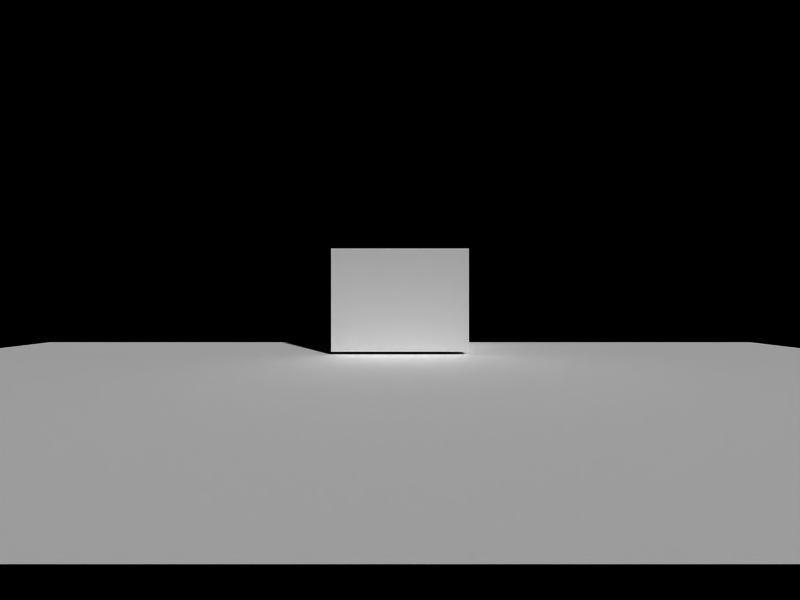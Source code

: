 # Source: HSF2009.blend  (saved by Blender 2.49.2; exported with 4.5.12 LTS)
import bpy
from mathutils import Matrix  # noqa: F401  (used for matrix-valued properties, if any)

bpy.ops.wm.read_factory_settings(use_empty=True)
scene = bpy.context.scene
scene.name = 'Presentation'

# ---- collections
col_collection_1 = bpy.data.collections.new('Collection 1'); scene.collection.children.link(col_collection_1)
col_collection_2 = bpy.data.collections.new('Collection 2'); scene.collection.children.link(col_collection_2)

# ---- materials (node trees are filled in below, after node groups)
mat_pict_0001 = bpy.data.materials.new('Pict_0001')
mat_pict_0001.alpha_threshold = 0.0
mat_pict_0001.roughness = 0.5
mat_pict_0001.line_color = (0.0, 0.0, 0.0, 1.0)
mat_floor_shade = bpy.data.materials.new('Floor-Shade')
mat_floor_shade.alpha_threshold = 0.0
mat_floor_shade.preview_render_type = 'CUBE'
mat_floor_shade.diffuse_color = (1.0, 1.0, 1.0, 1.0)
mat_floor_shade.roughness = 0.5
mat_floor_shade.line_color = (0.0, 0.0, 0.0, 1.0)

# ---- material node trees

# ---- world
world_world = bpy.data.worlds.new('World'); scene.world = world_world
world_world.color = (0.0, 0.0, 0.0)
world_world.use_sun_shadow = False
world_world.sun_shadow_jitter_overblur = 0.0
world_world.cycles.sampling_method = 'MANUAL'
world_world.cycles.sample_map_resolution = 256

# ---- cameras
cam_camera = bpy.data.cameras.new('Camera')
cam_camera.passepartout_alpha = 0.0
cam_camera.clip_end = 150.0
cam_camera.lens = 16.0
cam_camera.display_size = 2.0
cam_camera.show_safe_areas = True
cam_camera.lens_unit = 'FOV'
cam_camera.dof.focus_distance = 0.0
cam_camera.dof.aperture_fstop = 128.0

# ---- meshes
me_page_31 = bpy.data.meshes.new('Page_31')
me_page_31.from_pydata([(14.0, 0.0, 10.5), (14.0, 0.0, -10.5), (-14.0, 0.0, -10.5), (-14.0, 0.0, 10.5)], [], [(1, 0, 3, 2)])
_uv = me_page_31.uv_layers.new(name='UVTex')
_uv.uv.foreach_set('vector', [1.0, 0.0, 1.0, 1.0, 0.0, 1.0, 0.0, 0.0])
me_page_31.materials.append(mat_pict_0001)
me_page_31.use_remesh_preserve_volume = False
me_page_31.use_remesh_preserve_attributes = False
me_page_31.use_mirror_vertex_groups = False
me_page_31.update()
me_page_30 = bpy.data.meshes.new('Page_30')
me_page_30.from_pydata([(14.0, 0.0, 10.5), (14.0, 0.0, -10.5), (-14.0, 0.0, -10.5), (-14.0, 0.0, 10.5)], [], [(1, 0, 3, 2)])
_uv = me_page_30.uv_layers.new(name='UVTex')
_uv.uv.foreach_set('vector', [1.0, 0.0, 1.0, 1.0, 0.0, 1.0, 0.0, 0.0])
me_page_30.materials.append(mat_pict_0001)
me_page_30.use_remesh_preserve_volume = False
me_page_30.use_remesh_preserve_attributes = False
me_page_30.use_mirror_vertex_groups = False
me_page_30.update()
me_page_29 = bpy.data.meshes.new('Page_29')
me_page_29.from_pydata([(14.0, 0.0, 10.5), (14.0, 0.0, -10.5), (-14.0, 0.0, -10.5), (-14.0, 0.0, 10.5)], [], [(1, 0, 3, 2)])
_uv = me_page_29.uv_layers.new(name='UVTex')
_uv.uv.foreach_set('vector', [1.0, 0.0, 1.0, 1.0, 0.0, 1.0, 0.0, 0.0])
me_page_29.materials.append(mat_pict_0001)
me_page_29.use_remesh_preserve_volume = False
me_page_29.use_remesh_preserve_attributes = False
me_page_29.use_mirror_vertex_groups = False
me_page_29.update()
me_page_28 = bpy.data.meshes.new('Page_28')
me_page_28.from_pydata([(14.0, 0.0, 10.5), (14.0, 0.0, -10.5), (-14.0, 0.0, -10.5), (-14.0, 0.0, 10.5)], [], [(1, 0, 3, 2)])
_uv = me_page_28.uv_layers.new(name='UVTex')
_uv.uv.foreach_set('vector', [1.0, 0.0, 1.0, 1.0, 0.0, 1.0, 0.0, 0.0])
me_page_28.materials.append(mat_pict_0001)
me_page_28.use_remesh_preserve_volume = False
me_page_28.use_remesh_preserve_attributes = False
me_page_28.use_mirror_vertex_groups = False
me_page_28.update()
me_page_27 = bpy.data.meshes.new('Page_27')
me_page_27.from_pydata([(14.0, 0.0, 10.5), (14.0, 0.0, -10.5), (-14.0, 0.0, -10.5), (-14.0, 0.0, 10.5)], [], [(1, 0, 3, 2)])
_uv = me_page_27.uv_layers.new(name='UVTex')
_uv.uv.foreach_set('vector', [1.0, 0.0, 1.0, 1.0, 0.0, 1.0, 0.0, 0.0])
me_page_27.materials.append(mat_pict_0001)
me_page_27.use_remesh_preserve_volume = False
me_page_27.use_remesh_preserve_attributes = False
me_page_27.use_mirror_vertex_groups = False
me_page_27.update()
me_page_26 = bpy.data.meshes.new('Page_26')
me_page_26.from_pydata([(14.0, 0.0, 10.5), (14.0, 0.0, -10.5), (-14.0, 0.0, -10.5), (-14.0, 0.0, 10.5)], [], [(1, 0, 3, 2)])
_uv = me_page_26.uv_layers.new(name='UVTex')
_uv.uv.foreach_set('vector', [1.0, 0.0, 1.0, 1.0, 0.0, 1.0, 0.0, 0.0])
me_page_26.materials.append(mat_pict_0001)
me_page_26.use_remesh_preserve_volume = False
me_page_26.use_remesh_preserve_attributes = False
me_page_26.use_mirror_vertex_groups = False
me_page_26.update()
me_page_25 = bpy.data.meshes.new('Page_25')
me_page_25.from_pydata([(14.0, 0.0, 10.5), (14.0, 0.0, -10.5), (-14.0, 0.0, -10.5), (-14.0, 0.0, 10.5)], [], [(1, 0, 3, 2)])
_uv = me_page_25.uv_layers.new(name='UVTex')
_uv.uv.foreach_set('vector', [1.0, 0.0, 1.0, 1.0, 0.0, 1.0, 0.0, 0.0])
me_page_25.materials.append(mat_pict_0001)
me_page_25.use_remesh_preserve_volume = False
me_page_25.use_remesh_preserve_attributes = False
me_page_25.use_mirror_vertex_groups = False
me_page_25.update()
me_page_24 = bpy.data.meshes.new('Page_24')
me_page_24.from_pydata([(14.0, 0.0, 10.5), (14.0, 0.0, -10.5), (-14.0, 0.0, -10.5), (-14.0, 0.0, 10.5)], [], [(1, 0, 3, 2)])
_uv = me_page_24.uv_layers.new(name='UVTex')
_uv.uv.foreach_set('vector', [1.0, 0.0, 1.0, 1.0, 0.0, 1.0, 0.0, 0.0])
me_page_24.materials.append(mat_pict_0001)
me_page_24.use_remesh_preserve_volume = False
me_page_24.use_remesh_preserve_attributes = False
me_page_24.use_mirror_vertex_groups = False
me_page_24.update()
me_page_23 = bpy.data.meshes.new('Page_23')
me_page_23.from_pydata([(14.0, 0.0, 10.5), (14.0, 0.0, -10.5), (-14.0, 0.0, -10.5), (-14.0, 0.0, 10.5)], [], [(1, 0, 3, 2)])
_uv = me_page_23.uv_layers.new(name='UVTex')
_uv.uv.foreach_set('vector', [1.0, 0.0, 1.0, 1.0, 0.0, 1.0, 0.0, 0.0])
me_page_23.materials.append(mat_pict_0001)
me_page_23.use_remesh_preserve_volume = False
me_page_23.use_remesh_preserve_attributes = False
me_page_23.use_mirror_vertex_groups = False
me_page_23.update()
me_page_22 = bpy.data.meshes.new('Page_22')
me_page_22.from_pydata([(14.0, 0.0, 10.5), (14.0, 0.0, -10.5), (-14.0, 0.0, -10.5), (-14.0, 0.0, 10.5)], [], [(1, 0, 3, 2)])
_uv = me_page_22.uv_layers.new(name='UVTex')
_uv.uv.foreach_set('vector', [1.0, 0.0, 1.0, 1.0, 0.0, 1.0, 0.0, 0.0])
me_page_22.materials.append(mat_pict_0001)
me_page_22.use_remesh_preserve_volume = False
me_page_22.use_remesh_preserve_attributes = False
me_page_22.use_mirror_vertex_groups = False
me_page_22.update()
me_page_21 = bpy.data.meshes.new('Page_21')
me_page_21.from_pydata([(14.0, 0.0, 10.5), (14.0, 0.0, -10.5), (-14.0, 0.0, -10.5), (-14.0, 0.0, 10.5)], [], [(1, 0, 3, 2)])
_uv = me_page_21.uv_layers.new(name='UVTex')
_uv.uv.foreach_set('vector', [1.0, 0.0, 1.0, 1.0, 0.0, 1.0, 0.0, 0.0])
me_page_21.materials.append(mat_pict_0001)
me_page_21.use_remesh_preserve_volume = False
me_page_21.use_remesh_preserve_attributes = False
me_page_21.use_mirror_vertex_groups = False
me_page_21.update()
me_page_20 = bpy.data.meshes.new('Page_20')
me_page_20.from_pydata([(14.0, 0.0, 10.5), (14.0, 0.0, -10.5), (-14.0, 0.0, -10.5), (-14.0, 0.0, 10.5)], [], [(1, 0, 3, 2)])
_uv = me_page_20.uv_layers.new(name='UVTex')
_uv.uv.foreach_set('vector', [1.0, 0.0, 1.0, 1.0, 0.0, 1.0, 0.0, 0.0])
me_page_20.materials.append(mat_pict_0001)
me_page_20.use_remesh_preserve_volume = False
me_page_20.use_remesh_preserve_attributes = False
me_page_20.use_mirror_vertex_groups = False
me_page_20.update()
me_page_19 = bpy.data.meshes.new('Page_19')
me_page_19.from_pydata([(14.0, 0.0, 10.5), (14.0, 0.0, -10.5), (-14.0, 0.0, -10.5), (-14.0, 0.0, 10.5)], [], [(1, 0, 3, 2)])
_uv = me_page_19.uv_layers.new(name='UVTex')
_uv.uv.foreach_set('vector', [1.0, 0.0, 1.0, 1.0, 0.0, 1.0, 0.0, 0.0])
me_page_19.materials.append(mat_pict_0001)
me_page_19.use_remesh_preserve_volume = False
me_page_19.use_remesh_preserve_attributes = False
me_page_19.use_mirror_vertex_groups = False
me_page_19.update()
me_page_18 = bpy.data.meshes.new('Page_18')
me_page_18.from_pydata([(14.0, 0.0, 10.5), (14.0, 0.0, -10.5), (-14.0, 0.0, -10.5), (-14.0, 0.0, 10.5)], [], [(1, 0, 3, 2)])
_uv = me_page_18.uv_layers.new(name='UVTex')
_uv.uv.foreach_set('vector', [1.0, 0.0, 1.0, 1.0, 0.0, 1.0, 0.0, 0.0])
me_page_18.materials.append(mat_pict_0001)
me_page_18.use_remesh_preserve_volume = False
me_page_18.use_remesh_preserve_attributes = False
me_page_18.use_mirror_vertex_groups = False
me_page_18.update()
me_page_17 = bpy.data.meshes.new('Page_17')
me_page_17.from_pydata([(14.0, 0.0, 10.5), (14.0, 0.0, -10.5), (-14.0, 0.0, -10.5), (-14.0, 0.0, 10.5)], [], [(1, 0, 3, 2)])
_uv = me_page_17.uv_layers.new(name='UVTex')
_uv.uv.foreach_set('vector', [1.0, 0.0, 1.0, 1.0, 0.0, 1.0, 0.0, 0.0])
me_page_17.materials.append(mat_pict_0001)
me_page_17.use_remesh_preserve_volume = False
me_page_17.use_remesh_preserve_attributes = False
me_page_17.use_mirror_vertex_groups = False
me_page_17.update()
me_page_16 = bpy.data.meshes.new('Page_16')
me_page_16.from_pydata([(14.0, 0.0, 10.5), (14.0, 0.0, -10.5), (-14.0, 0.0, -10.5), (-14.0, 0.0, 10.5)], [], [(1, 0, 3, 2)])
_uv = me_page_16.uv_layers.new(name='UVTex')
_uv.uv.foreach_set('vector', [1.0, 0.0, 1.0, 1.0, 0.0, 1.0, 0.0, 0.0])
me_page_16.materials.append(mat_pict_0001)
me_page_16.use_remesh_preserve_volume = False
me_page_16.use_remesh_preserve_attributes = False
me_page_16.use_mirror_vertex_groups = False
me_page_16.update()
me_page_15 = bpy.data.meshes.new('Page_15')
me_page_15.from_pydata([(14.0, 0.0, 10.5), (14.0, 0.0, -10.5), (-14.0, 0.0, -10.5), (-14.0, 0.0, 10.5)], [], [(1, 0, 3, 2)])
_uv = me_page_15.uv_layers.new(name='UVTex')
_uv.uv.foreach_set('vector', [1.0, 0.0, 1.0, 1.0, 0.0, 1.0, 0.0, 0.0])
me_page_15.materials.append(mat_pict_0001)
me_page_15.use_remesh_preserve_volume = False
me_page_15.use_remesh_preserve_attributes = False
me_page_15.use_mirror_vertex_groups = False
me_page_15.update()
me_page_14 = bpy.data.meshes.new('Page_14')
me_page_14.from_pydata([(14.0, 0.0, 10.5), (14.0, 0.0, -10.5), (-14.0, 0.0, -10.5), (-14.0, 0.0, 10.5)], [], [(1, 0, 3, 2)])
_uv = me_page_14.uv_layers.new(name='UVTex')
_uv.uv.foreach_set('vector', [1.0, 0.0, 1.0, 1.0, 0.0, 1.0, 0.0, 0.0])
me_page_14.materials.append(mat_pict_0001)
me_page_14.use_remesh_preserve_volume = False
me_page_14.use_remesh_preserve_attributes = False
me_page_14.use_mirror_vertex_groups = False
me_page_14.update()
me_page_13 = bpy.data.meshes.new('Page_13')
me_page_13.from_pydata([(14.0, 0.0, 10.5), (14.0, 0.0, -10.5), (-14.0, 0.0, -10.5), (-14.0, 0.0, 10.5)], [], [(1, 0, 3, 2)])
_uv = me_page_13.uv_layers.new(name='UVTex')
_uv.uv.foreach_set('vector', [1.0, 0.0, 1.0, 1.0, 0.0, 1.0, 0.0, 0.0])
me_page_13.materials.append(mat_pict_0001)
me_page_13.use_remesh_preserve_volume = False
me_page_13.use_remesh_preserve_attributes = False
me_page_13.use_mirror_vertex_groups = False
me_page_13.update()
me_page_12 = bpy.data.meshes.new('Page_12')
me_page_12.from_pydata([(14.0, 0.0, 10.5), (14.0, 0.0, -10.5), (-14.0, 0.0, -10.5), (-14.0, 0.0, 10.5)], [], [(1, 0, 3, 2)])
_uv = me_page_12.uv_layers.new(name='UVTex')
_uv.uv.foreach_set('vector', [1.0, 0.0, 1.0, 1.0, 0.0, 1.0, 0.0, 0.0])
me_page_12.materials.append(mat_pict_0001)
me_page_12.use_remesh_preserve_volume = False
me_page_12.use_remesh_preserve_attributes = False
me_page_12.use_mirror_vertex_groups = False
me_page_12.update()
me_page_11 = bpy.data.meshes.new('Page_11')
me_page_11.from_pydata([(14.0, 0.0, 10.5), (14.0, 0.0, -10.5), (-14.0, 0.0, -10.5), (-14.0, 0.0, 10.5)], [], [(1, 0, 3, 2)])
_uv = me_page_11.uv_layers.new(name='UVTex')
_uv.uv.foreach_set('vector', [1.0, 0.0, 1.0, 1.0, 0.0, 1.0, 0.0, 0.0])
me_page_11.materials.append(mat_pict_0001)
me_page_11.use_remesh_preserve_volume = False
me_page_11.use_remesh_preserve_attributes = False
me_page_11.use_mirror_vertex_groups = False
me_page_11.update()
me_page_10 = bpy.data.meshes.new('Page_10')
me_page_10.from_pydata([(14.0, 0.0, 10.5), (14.0, 0.0, -10.5), (-14.0, 0.0, -10.5), (-14.0, 0.0, 10.5)], [], [(1, 0, 3, 2)])
_uv = me_page_10.uv_layers.new(name='UVTex')
_uv.uv.foreach_set('vector', [1.0, 0.0, 1.0, 1.0, 0.0, 1.0, 0.0, 0.0])
me_page_10.materials.append(mat_pict_0001)
me_page_10.use_remesh_preserve_volume = False
me_page_10.use_remesh_preserve_attributes = False
me_page_10.use_mirror_vertex_groups = False
me_page_10.update()
me_page_09 = bpy.data.meshes.new('Page_09')
me_page_09.from_pydata([(14.0, 0.0, 10.5), (14.0, 0.0, -10.5), (-14.0, 0.0, -10.5), (-14.0, 0.0, 10.5)], [], [(1, 0, 3, 2)])
_uv = me_page_09.uv_layers.new(name='UVTex')
_uv.uv.foreach_set('vector', [1.0, 0.0, 1.0, 1.0, 0.0, 1.0, 0.0, 0.0])
me_page_09.materials.append(mat_pict_0001)
me_page_09.use_remesh_preserve_volume = False
me_page_09.use_remesh_preserve_attributes = False
me_page_09.use_mirror_vertex_groups = False
me_page_09.update()
me_page_08 = bpy.data.meshes.new('Page_08')
me_page_08.from_pydata([(14.0, 0.0, 10.5), (14.0, 0.0, -10.5), (-14.0, 0.0, -10.5), (-14.0, 0.0, 10.5)], [], [(1, 0, 3, 2)])
_uv = me_page_08.uv_layers.new(name='UVTex')
_uv.uv.foreach_set('vector', [1.0, 0.0, 1.0, 1.0, 0.0, 1.0, 0.0, 0.0])
me_page_08.materials.append(mat_pict_0001)
me_page_08.use_remesh_preserve_volume = False
me_page_08.use_remesh_preserve_attributes = False
me_page_08.use_mirror_vertex_groups = False
me_page_08.update()
me_page_07 = bpy.data.meshes.new('Page_07')
me_page_07.from_pydata([(14.0, 0.0, 10.5), (14.0, 0.0, -10.5), (-14.0, 0.0, -10.5), (-14.0, 0.0, 10.5)], [], [(1, 0, 3, 2)])
_uv = me_page_07.uv_layers.new(name='UVTex')
_uv.uv.foreach_set('vector', [1.0, 0.0, 1.0, 1.0, 0.0, 1.0, 0.0, 0.0])
me_page_07.materials.append(mat_pict_0001)
me_page_07.use_remesh_preserve_volume = False
me_page_07.use_remesh_preserve_attributes = False
me_page_07.use_mirror_vertex_groups = False
me_page_07.update()
me_page_06 = bpy.data.meshes.new('Page_06')
me_page_06.from_pydata([(14.0, 0.0, 10.5), (14.0, 0.0, -10.5), (-14.0, 0.0, -10.5), (-14.0, 0.0, 10.5)], [], [(1, 0, 3, 2)])
_uv = me_page_06.uv_layers.new(name='UVTex')
_uv.uv.foreach_set('vector', [1.0, 0.0, 1.0, 1.0, 0.0, 1.0, 0.0, 0.0])
me_page_06.materials.append(mat_pict_0001)
me_page_06.use_remesh_preserve_volume = False
me_page_06.use_remesh_preserve_attributes = False
me_page_06.use_mirror_vertex_groups = False
me_page_06.update()
me_page_05 = bpy.data.meshes.new('Page_05')
me_page_05.from_pydata([(14.0, 0.0, 10.5), (14.0, 0.0, -10.5), (-14.0, 0.0, -10.5), (-14.0, 0.0, 10.5)], [], [(1, 0, 3, 2)])
_uv = me_page_05.uv_layers.new(name='UVTex')
_uv.uv.foreach_set('vector', [1.0, 0.0, 1.0, 1.0, 0.0, 1.0, 0.0, 0.0])
me_page_05.materials.append(mat_pict_0001)
me_page_05.use_remesh_preserve_volume = False
me_page_05.use_remesh_preserve_attributes = False
me_page_05.use_mirror_vertex_groups = False
me_page_05.update()
me_page_04 = bpy.data.meshes.new('Page_04')
me_page_04.from_pydata([(14.0, 0.0, 10.5), (14.0, 0.0, -10.5), (-14.0, 0.0, -10.5), (-14.0, 0.0, 10.5)], [], [(1, 0, 3, 2)])
_uv = me_page_04.uv_layers.new(name='UVTex')
_uv.uv.foreach_set('vector', [1.0, 0.0, 1.0, 1.0, 0.0, 1.0, 0.0, 0.0])
me_page_04.materials.append(mat_pict_0001)
me_page_04.use_remesh_preserve_volume = False
me_page_04.use_remesh_preserve_attributes = False
me_page_04.use_mirror_vertex_groups = False
me_page_04.update()
me_page_03 = bpy.data.meshes.new('Page_03')
me_page_03.from_pydata([(14.0, 0.0, 10.5), (14.0, 0.0, -10.5), (-14.0, 0.0, -10.5), (-14.0, 0.0, 10.5)], [], [(1, 0, 3, 2)])
_uv = me_page_03.uv_layers.new(name='UVTex')
_uv.uv.foreach_set('vector', [1.0, 0.0, 1.0, 1.0, 0.0, 1.0, 0.0, 0.0])
me_page_03.materials.append(mat_pict_0001)
me_page_03.use_remesh_preserve_volume = False
me_page_03.use_remesh_preserve_attributes = False
me_page_03.use_mirror_vertex_groups = False
me_page_03.update()
me_page_02 = bpy.data.meshes.new('Page_02')
me_page_02.from_pydata([(14.0, 0.0, 10.5), (14.0, 0.0, -10.5), (-14.0, 0.0, -10.5), (-14.0, 0.0, 10.5)], [], [(1, 0, 3, 2)])
_uv = me_page_02.uv_layers.new(name='UVTex')
_uv.uv.foreach_set('vector', [1.0, 0.0, 1.0, 1.0, 0.0, 1.0, 0.0, 0.0])
me_page_02.materials.append(mat_pict_0001)
me_page_02.use_remesh_preserve_volume = False
me_page_02.use_remesh_preserve_attributes = False
me_page_02.use_mirror_vertex_groups = False
me_page_02.update()
me_page_01 = bpy.data.meshes.new('Page_01')
me_page_01.from_pydata([(14.0, 0.0, 10.5), (14.0, 0.0, -10.5), (-14.0, 0.0, -10.5), (-14.0, 0.0, 10.5)], [], [(1, 0, 3, 2)])
_uv = me_page_01.uv_layers.new(name='UVTex')
_uv.uv.foreach_set('vector', [1.0, 0.0, 1.0, 1.0, 0.0, 1.0, 0.0, 0.0])
me_page_01.materials.append(mat_pict_0001)
me_page_01.use_remesh_preserve_volume = False
me_page_01.use_remesh_preserve_attributes = False
me_page_01.use_mirror_vertex_groups = False
me_page_01.update()
me_plane_001 = bpy.data.meshes.new('Plane.001')
me_plane_001.from_pydata([(-91.85, -39.2, 0.0), (-91.85, 39.2, 0.0), (91.85, 39.2, 0.0), (91.85, -39.2, 0.0)], [], [(0, 3, 2, 1)])
me_plane_001.polygons.foreach_set('use_smooth', [True] * 1)
_uv = me_plane_001.uv_layers.new(name='UVTex')
_uv.uv.foreach_set('vector', [1.0, 0.0, 0.0, 0.0, 0.0, 1.0, 1.0, 1.0])
me_plane_001.materials.append(mat_floor_shade)
me_plane_001.use_remesh_preserve_volume = False
me_plane_001.use_remesh_preserve_attributes = False
me_plane_001.use_mirror_vertex_groups = False
me_plane_001.update()

# ---- objects
ob_slides = bpy.data.objects.new('Slides', None)
ob_page_31 = bpy.data.objects.new('Page_31', me_page_31)
ob_page_30 = bpy.data.objects.new('Page_30', me_page_30)
ob_page_29 = bpy.data.objects.new('Page_29', me_page_29)
ob_page_28 = bpy.data.objects.new('Page_28', me_page_28)
ob_page_27 = bpy.data.objects.new('Page_27', me_page_27)
ob_page_26 = bpy.data.objects.new('Page_26', me_page_26)
ob_page_25 = bpy.data.objects.new('Page_25', me_page_25)
ob_page_24 = bpy.data.objects.new('Page_24', me_page_24)
ob_page_23 = bpy.data.objects.new('Page_23', me_page_23)
ob_page_22 = bpy.data.objects.new('Page_22', me_page_22)
ob_page_21 = bpy.data.objects.new('Page_21', me_page_21)
ob_page_20 = bpy.data.objects.new('Page_20', me_page_20)
ob_page_19 = bpy.data.objects.new('Page_19', me_page_19)
ob_page_18 = bpy.data.objects.new('Page_18', me_page_18)
ob_page_17 = bpy.data.objects.new('Page_17', me_page_17)
ob_page_16 = bpy.data.objects.new('Page_16', me_page_16)
ob_page_15 = bpy.data.objects.new('Page_15', me_page_15)
ob_page_14 = bpy.data.objects.new('Page_14', me_page_14)
ob_page_13 = bpy.data.objects.new('Page_13', me_page_13)
ob_page_12 = bpy.data.objects.new('Page_12', me_page_12)
ob_page_11 = bpy.data.objects.new('Page_11', me_page_11)
ob_page_10 = bpy.data.objects.new('Page_10', me_page_10)
ob_page_09 = bpy.data.objects.new('Page_09', me_page_09)
ob_page_08 = bpy.data.objects.new('Page_08', me_page_08)
ob_page_07 = bpy.data.objects.new('Page_07', me_page_07)
ob_page_06 = bpy.data.objects.new('Page_06', me_page_06)
ob_page_05 = bpy.data.objects.new('Page_05', me_page_05)
ob_page_04 = bpy.data.objects.new('Page_04', me_page_04)
ob_page_03 = bpy.data.objects.new('Page_03', me_page_03)
ob_page_02 = bpy.data.objects.new('Page_02', me_page_02)
ob_page_01 = bpy.data.objects.new('Page_01', me_page_01)
ob_camera = bpy.data.objects.new('Camera', cam_camera)
ob_floor = bpy.data.objects.new('Floor', me_plane_001)
ob_control = bpy.data.objects.new('Control', None)
ob_animations = bpy.data.objects.new('Animations', None)

# ---- transforms, parenting, visibility, modifiers, constraints
ob_slides.location = (0.0, 0.0, 0.0)
ob_slides.lock_rotations_4d = False
ob_slides.empty_display_type = 'CUBE'
ob_slides.empty_display_size = 0.5
ob_slides.empty_image_offset = (0.0, 0.0)
ob_slides.show_name = True
ob_slides.lineart.crease_threshold = 0.0
ob_page_31.parent = ob_slides
ob_page_31.location = (0.0, 31.0, 0.0)
ob_page_31.lock_rotations_4d = False
ob_page_31.empty_display_type = 'ARROWS'
ob_page_31.lineart.crease_threshold = 0.0
ob_page_30.parent = ob_slides
ob_page_30.location = (0.0, 30.0, 0.0)
ob_page_30.lock_rotations_4d = False
ob_page_30.empty_display_type = 'ARROWS'
ob_page_30.lineart.crease_threshold = 0.0
ob_page_29.parent = ob_slides
ob_page_29.location = (0.0, 29.0, 0.0)
ob_page_29.lock_rotations_4d = False
ob_page_29.empty_display_type = 'ARROWS'
ob_page_29.lineart.crease_threshold = 0.0
ob_page_28.parent = ob_slides
ob_page_28.location = (0.0, 28.0, 0.0)
ob_page_28.lock_rotations_4d = False
ob_page_28.empty_display_type = 'ARROWS'
ob_page_28.lineart.crease_threshold = 0.0
ob_page_27.parent = ob_slides
ob_page_27.location = (0.0, 27.0, 0.0)
ob_page_27.lock_rotations_4d = False
ob_page_27.empty_display_type = 'ARROWS'
ob_page_27.lineart.crease_threshold = 0.0
ob_page_26.parent = ob_slides
ob_page_26.location = (0.0, 26.0, 0.0)
ob_page_26.lock_rotations_4d = False
ob_page_26.empty_display_type = 'ARROWS'
ob_page_26.lineart.crease_threshold = 0.0
ob_page_25.parent = ob_slides
ob_page_25.location = (0.0, 25.0, 0.0)
ob_page_25.lock_rotations_4d = False
ob_page_25.empty_display_type = 'ARROWS'
ob_page_25.lineart.crease_threshold = 0.0
ob_page_24.parent = ob_slides
ob_page_24.location = (0.0, 24.0, 0.0)
ob_page_24.lock_rotations_4d = False
ob_page_24.empty_display_type = 'ARROWS'
ob_page_24.lineart.crease_threshold = 0.0
ob_page_23.parent = ob_slides
ob_page_23.location = (0.0, 23.0, 0.0)
ob_page_23.lock_rotations_4d = False
ob_page_23.empty_display_type = 'ARROWS'
ob_page_23.lineart.crease_threshold = 0.0
ob_page_22.parent = ob_slides
ob_page_22.location = (0.0, 22.0, 0.0)
ob_page_22.lock_rotations_4d = False
ob_page_22.empty_display_type = 'ARROWS'
ob_page_22.lineart.crease_threshold = 0.0
ob_page_21.parent = ob_slides
ob_page_21.location = (0.0, 21.0, 0.0)
ob_page_21.lock_rotations_4d = False
ob_page_21.empty_display_type = 'ARROWS'
ob_page_21.lineart.crease_threshold = 0.0
ob_page_20.parent = ob_slides
ob_page_20.location = (0.0, 20.0, 0.0)
ob_page_20.lock_rotations_4d = False
ob_page_20.empty_display_type = 'ARROWS'
ob_page_20.lineart.crease_threshold = 0.0
ob_page_19.parent = ob_slides
ob_page_19.location = (0.0, 19.0, 0.0)
ob_page_19.lock_rotations_4d = False
ob_page_19.empty_display_type = 'ARROWS'
ob_page_19.lineart.crease_threshold = 0.0
ob_page_18.parent = ob_slides
ob_page_18.location = (0.0, 18.0, 0.0)
ob_page_18.lock_rotations_4d = False
ob_page_18.empty_display_type = 'ARROWS'
ob_page_18.lineart.crease_threshold = 0.0
ob_page_17.parent = ob_slides
ob_page_17.location = (0.0, 17.0, 0.0)
ob_page_17.lock_rotations_4d = False
ob_page_17.empty_display_type = 'ARROWS'
ob_page_17.lineart.crease_threshold = 0.0
ob_page_16.parent = ob_slides
ob_page_16.location = (0.0, 16.0, 0.0)
ob_page_16.lock_rotations_4d = False
ob_page_16.empty_display_type = 'ARROWS'
ob_page_16.lineart.crease_threshold = 0.0
ob_page_15.parent = ob_slides
ob_page_15.location = (0.0, 15.0, 0.0)
ob_page_15.lock_rotations_4d = False
ob_page_15.empty_display_type = 'ARROWS'
ob_page_15.lineart.crease_threshold = 0.0
ob_page_14.parent = ob_slides
ob_page_14.location = (0.0, 14.0, 0.0)
ob_page_14.lock_rotations_4d = False
ob_page_14.empty_display_type = 'ARROWS'
ob_page_14.lineart.crease_threshold = 0.0
ob_page_13.parent = ob_slides
ob_page_13.location = (0.0, 13.0, 0.0)
ob_page_13.lock_rotations_4d = False
ob_page_13.empty_display_type = 'ARROWS'
ob_page_13.lineart.crease_threshold = 0.0
ob_page_12.parent = ob_slides
ob_page_12.location = (0.0, 12.0, 0.0)
ob_page_12.lock_rotations_4d = False
ob_page_12.empty_display_type = 'ARROWS'
ob_page_12.lineart.crease_threshold = 0.0
ob_page_11.parent = ob_slides
ob_page_11.location = (0.0, 11.0, 0.0)
ob_page_11.lock_rotations_4d = False
ob_page_11.empty_display_type = 'ARROWS'
ob_page_11.lineart.crease_threshold = 0.0
ob_page_10.parent = ob_slides
ob_page_10.location = (0.0, 10.0, 0.0)
ob_page_10.lock_rotations_4d = False
ob_page_10.empty_display_type = 'ARROWS'
ob_page_10.lineart.crease_threshold = 0.0
ob_page_09.parent = ob_slides
ob_page_09.location = (0.0, 9.0, 0.0)
ob_page_09.lock_rotations_4d = False
ob_page_09.empty_display_type = 'ARROWS'
ob_page_09.lineart.crease_threshold = 0.0
ob_page_08.parent = ob_slides
ob_page_08.location = (0.0, 8.0, 0.0)
ob_page_08.lock_rotations_4d = False
ob_page_08.empty_display_type = 'ARROWS'
ob_page_08.lineart.crease_threshold = 0.0
ob_page_07.parent = ob_slides
ob_page_07.location = (0.0, 7.0, 0.0)
ob_page_07.lock_rotations_4d = False
ob_page_07.empty_display_type = 'ARROWS'
ob_page_07.lineart.crease_threshold = 0.0
ob_page_06.parent = ob_slides
ob_page_06.location = (0.0, 6.0, 0.0)
ob_page_06.lock_rotations_4d = False
ob_page_06.empty_display_type = 'ARROWS'
ob_page_06.lineart.crease_threshold = 0.0
ob_page_05.parent = ob_slides
ob_page_05.location = (0.0, 5.0, 0.0)
ob_page_05.lock_rotations_4d = False
ob_page_05.empty_display_type = 'ARROWS'
ob_page_05.lineart.crease_threshold = 0.0
ob_page_04.parent = ob_slides
ob_page_04.location = (0.0, 4.0, 0.0)
ob_page_04.lock_rotations_4d = False
ob_page_04.empty_display_type = 'ARROWS'
ob_page_04.lineart.crease_threshold = 0.0
ob_page_03.parent = ob_slides
ob_page_03.location = (0.0, 3.0, 0.0)
ob_page_03.lock_rotations_4d = False
ob_page_03.empty_display_type = 'ARROWS'
ob_page_03.lineart.crease_threshold = 0.0
ob_page_02.parent = ob_slides
ob_page_02.location = (0.0, 2.0, 0.0)
ob_page_02.lock_rotations_4d = False
ob_page_02.empty_display_type = 'ARROWS'
ob_page_02.lineart.crease_threshold = 0.0
ob_page_01.parent = ob_slides
ob_page_01.location = (0.0, 1.0, 0.0)
ob_page_01.lock_rotations_4d = False
ob_page_01.empty_display_type = 'ARROWS'
ob_page_01.lineart.crease_threshold = 0.0
ob_camera.location = (0.0, -70.96, 0.0)
ob_camera.rotation_euler = (1.571, -0.0, 0.0)
ob_camera.lock_rotations_4d = False
ob_camera.empty_display_type = 'ARROWS'
ob_camera.lineart.crease_threshold = 0.0
ob_floor.location = (0.0, -16.96, -11.0)
ob_floor.lock_rotations_4d = False
ob_floor.empty_display_type = 'ARROWS'
ob_floor.lineart.crease_threshold = 0.0
ob_control.location = (-10.63, 0.0, 0.0)
ob_control.lock_rotations_4d = False
ob_control.empty_display_type = 'CUBE'
ob_control.empty_image_offset = (0.0, 0.0)
ob_control.display_type = 'WIRE'
ob_control.show_name = True
ob_control.lineart.crease_threshold = 0.0
ob_animations.location = (0.0, 0.0, 0.0)
ob_animations.lock_rotations_4d = False
ob_animations.empty_display_type = 'CUBE'
ob_animations.empty_display_size = 6.954
ob_animations.empty_image_offset = (0.0, 0.0)
ob_animations.display_bounds_type = 'SPHERE'
ob_animations.show_name = True
ob_animations.lineart.crease_threshold = 0.0

# ---- collection membership
col_collection_1.objects.link(ob_slides)
col_collection_1.objects.link(ob_page_31)
col_collection_1.objects.link(ob_page_30)
col_collection_1.objects.link(ob_page_29)
col_collection_1.objects.link(ob_page_28)
col_collection_1.objects.link(ob_page_27)
col_collection_1.objects.link(ob_page_26)
col_collection_1.objects.link(ob_page_25)
col_collection_1.objects.link(ob_page_24)
col_collection_1.objects.link(ob_page_23)
col_collection_1.objects.link(ob_page_22)
col_collection_1.objects.link(ob_page_21)
col_collection_1.objects.link(ob_page_20)
col_collection_1.objects.link(ob_page_19)
col_collection_1.objects.link(ob_page_18)
col_collection_1.objects.link(ob_page_17)
col_collection_1.objects.link(ob_page_16)
col_collection_1.objects.link(ob_page_15)
col_collection_1.objects.link(ob_page_14)
col_collection_1.objects.link(ob_page_13)
col_collection_1.objects.link(ob_page_12)
col_collection_1.objects.link(ob_page_11)
col_collection_1.objects.link(ob_page_10)
col_collection_1.objects.link(ob_page_09)
col_collection_1.objects.link(ob_page_08)
col_collection_1.objects.link(ob_page_07)
col_collection_1.objects.link(ob_page_06)
col_collection_1.objects.link(ob_page_05)
col_collection_1.objects.link(ob_page_04)
col_collection_1.objects.link(ob_page_03)
col_collection_1.objects.link(ob_page_02)
col_collection_1.objects.link(ob_page_01)
col_collection_1.objects.link(ob_camera)
col_collection_1.objects.link(ob_floor)
col_collection_1.objects.link(ob_control)
col_collection_2.objects.link(ob_page_31)
col_collection_2.objects.link(ob_page_30)
col_collection_2.objects.link(ob_page_29)
col_collection_2.objects.link(ob_page_28)
col_collection_2.objects.link(ob_page_27)
col_collection_2.objects.link(ob_page_26)
col_collection_2.objects.link(ob_page_25)
col_collection_2.objects.link(ob_page_24)
col_collection_2.objects.link(ob_page_23)
col_collection_2.objects.link(ob_page_22)
col_collection_2.objects.link(ob_page_21)
col_collection_2.objects.link(ob_page_20)
col_collection_2.objects.link(ob_page_19)
col_collection_2.objects.link(ob_page_18)
col_collection_2.objects.link(ob_page_17)
col_collection_2.objects.link(ob_page_16)
col_collection_2.objects.link(ob_page_15)
col_collection_2.objects.link(ob_page_14)
col_collection_2.objects.link(ob_page_13)
col_collection_2.objects.link(ob_page_12)
col_collection_2.objects.link(ob_page_11)
col_collection_2.objects.link(ob_page_10)
col_collection_2.objects.link(ob_page_09)
col_collection_2.objects.link(ob_page_08)
col_collection_2.objects.link(ob_page_07)
col_collection_2.objects.link(ob_page_06)
col_collection_2.objects.link(ob_page_05)
col_collection_2.objects.link(ob_page_04)
col_collection_2.objects.link(ob_page_03)
col_collection_2.objects.link(ob_page_02)
col_collection_2.objects.link(ob_page_01)
col_collection_2.objects.link(ob_animations)

# ---- scene / render settings (as saved in the file)
scene.camera = ob_camera
scene.frame_start = 1; scene.frame_end = 30; scene.frame_set(1)
scene.render.engine = 'BLENDER_EEVEE_NEXT'
scene.render.image_settings.file_format = 'JPEG'
scene.render.image_settings.color_mode = 'RGB'
scene.render.image_settings.compression = 90
scene.render.resolution_x = 800
scene.render.resolution_y = 600
scene.render.pixel_aspect_x = 100.0
scene.render.pixel_aspect_y = 100.0
scene.render.fps = 25
scene.render.dither_intensity = 0.0
scene.render.use_compositing = False
scene.render.use_sequencer = False
scene.render.bake_margin = 2
scene.render.bake_bias = 0.0
scene.render.use_stamp_time = False
scene.render.use_stamp_date = False
scene.render.use_stamp_frame = False
scene.render.use_stamp_camera = False
scene.render.use_stamp_scene = False
scene.render.use_stamp_filename = False
scene.render.use_stamp_render_time = False
scene.render.stamp_font_size = 0
scene.cycles.use_denoising = False
scene.cycles.samples = 10
scene.cycles.sampling_pattern = 'TABULATED_SOBOL'
scene.cycles.light_sampling_threshold = 0.0
scene.cycles.use_adaptive_sampling = False
scene.cycles.use_light_tree = False
scene.cycles.blur_glossy = 0.0
scene.cycles.volume_bounces = 1
scene.cycles.pixel_filter_type = 'GAUSSIAN'
scene.cycles.sample_clamp_indirect = 0.0
scene.view_settings.view_transform = 'Raw'
bpy.context.view_layer.update()

# ---- added for rendering (the .blend has no usable light): sun
light_auto_sun = bpy.data.lights.new('AutoSun', 'SUN')
light_auto_sun.energy = 3.0
light_auto_sun.angle = 0.0523599
ob_auto_sun = bpy.data.objects.new('AutoSun', light_auto_sun)
scene.collection.objects.link(ob_auto_sun)
ob_auto_sun.rotation_euler = (0.872665, 0.174533, 0.523599)
bpy.context.view_layer.update()
